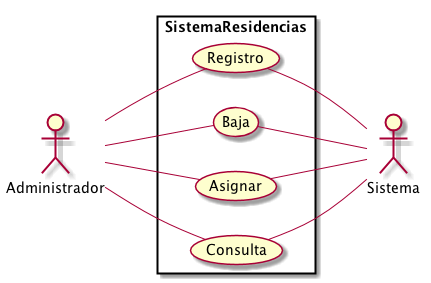

The diagram above was rendered by PlantUML. Its source (embedded in the PNG):
@startuml
left to right direction
skinparam packageStyle rectangle
actor Administrador
actor Sistema
rectangle SistemaResidencias {
  Administrador -- (Registro)
  
  (Registro) -- Sistema
  Administrador -- (Baja)
  (Baja) -- Sistema
  Administrador -- (Asignar)
  (Asignar) -- Sistema
  Administrador -- (Consulta)
  (Consulta) -- Sistema
}
@enduml